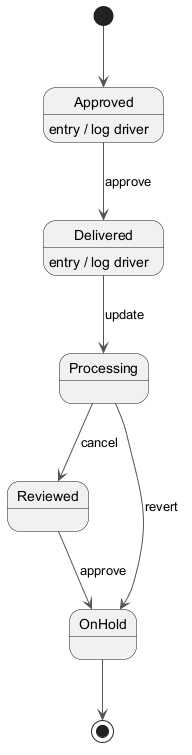

The diagram above was rendered by PlantUML. Its source (embedded in the PNG):
@startuml
skinparam monochrome true
skinparam ArrowColor #555555
[*] --> Approved
Approved --> Delivered : approve
Approved : entry / log driver
Delivered --> Processing : update
Delivered : entry / log driver
Processing --> Reviewed : cancel
Reviewed --> OnHold : approve
Processing --> OnHold : revert
OnHold --> [*]
@enduml